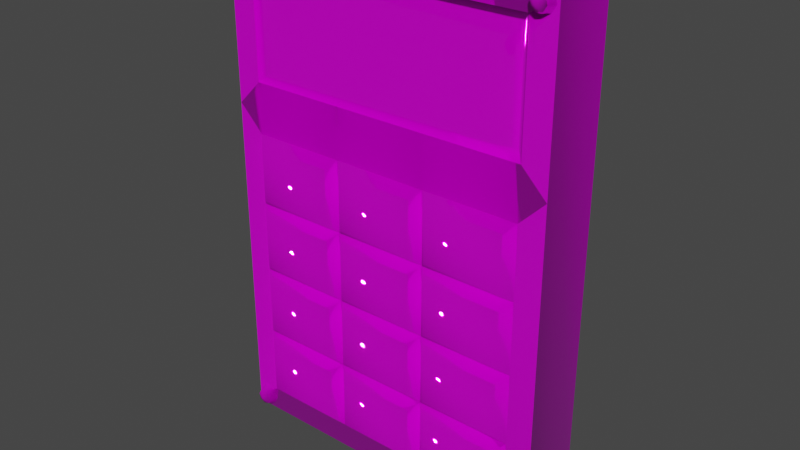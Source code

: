 # Source: cus_keypad_4_digit.blend  (saved by Blender 2.91.10; exported with 4.5.12 LTS)
import bpy
from mathutils import Matrix  # noqa: F401  (used for matrix-valued properties, if any)

bpy.ops.wm.read_factory_settings(use_empty=True)
scene = bpy.context.scene
scene.name = 'Scene'

# ---- collections
col_collection = bpy.data.collections.new('Collection'); scene.collection.children.link(col_collection)

# ---- images (referenced by path relative to the original .blend; pixels are not part of the script)
import os
ASSET_DIR = os.environ.get("B2B_ASSET_DIR", "")  # directory of the original .blend (textures are referenced by path, not embedded)
HERE = os.path.dirname(os.path.abspath(__file__))  # packed textures are extracted next to this script under _unpacked/

def load_image(name, relpath, width, height, colorspace="sRGB"):
    """Load a texture the original file referenced (path relative to the .blend, or extracted next to this script)."""
    p = next((c for c in (os.path.join(HERE, relpath), os.path.join(ASSET_DIR, relpath)) if relpath and os.path.exists(c)), "")
    if p:
        img = bpy.data.images.load(p, check_existing=True)
        img.name = name
    else:  # same state as the original file: an image datablock whose file is absent (Cycles renders it pink)
        img = bpy.data.images.new(name, width, height)
        img.source = "FILE"
        img.filepath = "//" + (relpath or name)
    img.colorspace_settings.name = colorspace
    return img
img_vault_keypad_nm_texture_dds = load_image('vault_keypad_nm.texture.dds', 'vault_keypad_nm.texture.dds', 1024, 1024, 'Non-Color')
img_vault_keypad_df_texture_dds = load_image('vault_keypad_df.texture.dds', 'vault_keypad_df.texture.dds', 1024, 1024, 'sRGB')

# ---- materials (node trees are filled in below, after node groups)
mat_mat_mat = bpy.data.materials.new('mat_mat')
mat_mat_mat.alpha_threshold = 0.0
mat_mat_mat.use_transparent_shadow = False
mat_mat_mat.line_color = (0.0, 0.0, 0.0, 1.0)

# ---- node groups
ng_pd2_df_nmr_vtxcol = bpy.data.node_groups.new('PD2 DF:NMr:VtxCol', 'ShaderNodeTree')
_s = ng_pd2_df_nmr_vtxcol.interface.new_socket(name='BSDF Mat.', in_out='OUTPUT', socket_type='NodeSocketShader')
_s = ng_pd2_df_nmr_vtxcol.interface.new_socket(name='DF Color (sRGB)', in_out='INPUT', socket_type='NodeSocketColor')
_s = ng_pd2_df_nmr_vtxcol.interface.new_socket(name='DF Alpha (sRGB)', in_out='INPUT', socket_type='NodeSocketFloat')
_s.subtype = 'FACTOR'
_s = ng_pd2_df_nmr_vtxcol.interface.new_socket(name='NM Color (Linear)', in_out='INPUT', socket_type='NodeSocketColor')
_s.default_value = (0.5, 0.5, 0.5, 1.0)
_s = ng_pd2_df_nmr_vtxcol.interface.new_socket(name='NM Alpha (Linear)', in_out='INPUT', socket_type='NodeSocketFloat')
_s.subtype = 'FACTOR'
_s = ng_pd2_df_nmr_vtxcol.interface.new_socket(name='Vertex Col. Color', in_out='INPUT', socket_type='NodeSocketColor')
_N = ng_pd2_df_nmr_vtxcol.nodes; _L = ng_pd2_df_nmr_vtxcol.links
n0 = _N.new('ShaderNodeMix'); n0.name = 'Mix.005'; n0.location = (380, 0)
n0.data_type = 'RGBA'
n0.blend_type = 'MULTIPLY'
n0.inputs[0].default_value = 1.0
n1 = _N.new('ShaderNodeInvert'); n1.name = 'Invert'; n1.location = (380, -180)
n2 = _N.new('ShaderNodeCombineColor'); n2.name = 'Combine RGB'; n2.location = (540, -260)
n2.inputs[2].default_value = 1.0
n3 = _N.new('ShaderNodeNormalMap'); n3.name = 'Normal Map'; n3.location = (700, -260)
n3.width = 148
n4 = _N.new('ShaderNodeBsdfPrincipled'); n4.name = 'Principled BSDF'; n4.location = (880, 120)
n4.distribution = 'GGX'
n4.subsurface_method = 'BURLEY'
n4.inputs[1].default_value = 0.5
n4.inputs[3].default_value = 1.45
n4.inputs[27].default_value = (0.0, 0.0, 0.0, 1.0)
n4.inputs[28].default_value = 1.0
n5 = _N.new('NodeGroupOutput'); n5.name = 'Group Output'; n5.location = (1140, 120)
n6 = _N.new('ShaderNodeSeparateColor'); n6.name = 'Separate RGB'; n6.location = (344, -302)
n7 = _N.new('NodeGroupInput'); n7.name = 'PD2 DF:NM:VtxCol'; n7.location = (0, 0)
n7.label = 'PD2 DF:NM:VtxCol'
n7.width = 224
_L.new(n2.outputs[0], n3.inputs[1])
_L.new(n0.outputs[2], n4.inputs[0])
_L.new(n3.outputs[0], n4.inputs[5])
_L.new(n4.outputs[0], n5.inputs[0])
_L.new(n7.outputs[4], n0.inputs[7])
_L.new(n7.outputs[1], n4.inputs[13])
_L.new(n7.outputs[0], n0.inputs[6])
_L.new(n7.outputs[3], n2.inputs[0])
_L.new(n1.outputs[0], n4.inputs[2])
_L.new(n7.outputs[1], n1.inputs[1])
_L.new(n6.outputs[0], n2.inputs[1])
_L.new(n7.outputs[2], n6.inputs[0])
n5.is_active_output = True

# ---- material node trees
mat_mat_mat.use_nodes = True; mat_mat_mat.node_tree.nodes.clear()
_N = mat_mat_mat.node_tree.nodes; _L = mat_mat_mat.node_tree.links
n0 = _N.new('ShaderNodeTexImage'); n0.name = 'Image Texture.002'; n0.location = (-600, 200)
n0.image = img_vault_keypad_nm_texture_dds
n1 = _N.new('ShaderNodeOutputMaterial'); n1.name = 'Material Output'; n1.location = (300, 400)
n2 = _N.new('ShaderNodeGroup'); n2.name = 'Group'; n2.location = (-200, 400)
n2.width = 400
n2.node_tree = ng_pd2_df_nmr_vtxcol
n2.inputs[4].default_value = (1.0, 1.0, 1.0, 1.0)
n3 = _N.new('ShaderNodeTexImage'); n3.name = 'Image Texture'; n3.location = (-600, 500)
n3.image = img_vault_keypad_df_texture_dds
_L.new(n3.outputs[0], n2.inputs[0])
_L.new(n3.outputs[1], n2.inputs[1])
_L.new(n0.outputs[0], n2.inputs[2])
_L.new(n0.outputs[1], n2.inputs[3])
_L.new(n2.outputs[0], n1.inputs[0])
n1.is_active_output = True

# ---- world
world_world = bpy.data.worlds.new('World'); scene.world = world_world
world_world.use_nodes = True; world_world.node_tree.nodes.clear()
_N = world_world.node_tree.nodes; _L = world_world.node_tree.links
n0 = _N.new('ShaderNodeOutputWorld'); n0.name = 'World Output'; n0.location = (300, 300)
n1 = _N.new('ShaderNodeBackground'); n1.name = 'Background'; n1.location = (10, 300)
n1.inputs[0].default_value = (0.05088, 0.05088, 0.05088, 1.0)
_L.new(n1.outputs[0], n0.inputs[0])
n0.is_active_output = True
world_world.color = (0.05088, 0.05088, 0.05088)
world_world.use_sun_shadow = False
world_world.sun_shadow_jitter_overblur = 0.0

# ---- meshes
me_g_g = bpy.data.meshes.new('g_g')
me_g_g.from_pydata([(0.08, -0.035, 0.13), (-0.08, -0.035, 0.13), (0.08, -0.035, 0.07), (-0.08, -0.035, 0.07), (0.1, -0.04, 0.05), (-0.1, -0.04, 0.05), (-0.085, -0.04, 0.035), (0.085, -0.04, 0.035), (-0.085, -0.04, -0.135), (0.085, -0.04, -0.135), (0.085, -0.04, 0.135), (-0.085, -0.04, 0.135), (0.085, -0.04, 0.065), (-0.085, -0.04, 0.065), (0.0874, -0.04461, 0.1428), (0.09688, -0.03994, -0.1464), (-0.08682, -0.03994, -0.1379), (-0.092, -0.04461, 0.1373), (-0.0953, -0.04461, 0.1387), (-0.09667, -0.03994, 0.1373), (-0.08736, -0.04461, -0.1425), (-0.08544, -0.03994, -0.1428), (0.09545, -0.04461, -0.1451), (-0.09667, -0.04461, 0.142), (-0.0986, -0.03994, 0.142), (-0.08911, -0.04461, -0.1457), (-0.08791, -0.03994, -0.1472), (0.08662, -0.03994, 0.1382), (-0.0953, -0.04461, 0.1453), (-0.09667, -0.03994, 0.1467), (-0.09254, -0.04461, -0.1466), (-0.09277, -0.03994, -0.1486), (0.08819, -0.04461, 0.1393), (-0.092, -0.04654, 0.142), (-0.092, -0.04461, 0.1467), (-0.09566, -0.04461, -0.1449), (-0.09718, -0.03994, -0.1461), (0.09859, -0.03994, -0.1417), (0.09666, -0.04461, -0.1418), (-0.092, -0.04654, -0.142), (-0.09664, -0.04461, -0.1415), (-0.09856, -0.03994, -0.1412), (0.09089, -0.03994, 0.1355), (-0.092, -0.03994, 0.1486), (-0.0887, -0.04461, 0.1453), (-0.09489, -0.04461, -0.1383), (-0.09609, -0.03994, -0.1368), (0.09122, -0.04461, 0.1374), (-0.08733, -0.03994, 0.1467), (-0.08733, -0.04461, 0.142), (-0.09146, -0.04461, -0.1374), (-0.09123, -0.03994, -0.1354), (0.0947, -0.04461, 0.1382), (-0.0854, -0.03994, 0.142), (-0.0887, -0.04461, 0.1387), (-0.08834, -0.04461, -0.1391), (-0.08733, -0.03994, 0.1373), (0.09644, -0.03994, -0.1371), (-0.092, -0.03994, 0.1354), (0.08549, -0.03994, 0.1431), (0.09222, -0.04461, -0.1467), (0.09231, -0.03994, -0.1486), (0.092, -0.04654, 0.142), (0.0893, -0.04461, 0.1458), (0.08886, -0.04461, -0.1455), (0.08756, -0.03994, -0.1469), (0.092, -0.04654, -0.142), (0.08734, -0.04461, -0.1422), (0.08541, -0.03994, -0.1423), (0.08818, -0.03994, 0.1474), (0.09278, -0.04461, 0.1466), (0.08855, -0.04461, -0.1389), (0.08712, -0.03994, -0.1376), (0.09311, -0.03994, 0.1485), (0.09581, -0.04461, 0.1447), (0.09178, -0.04461, -0.1373), (0.09169, -0.03994, -0.1354), (0.09738, -0.03994, 0.1458), (0.0966, -0.04461, 0.1412), (0.09514, -0.04461, -0.1385), (0.09851, -0.03994, 0.1409), (0.09582, -0.03994, 0.1366), (0.095, 2.235e-08, 0.15), (0.1, 2.235e-08, 0.145), (0.09854, 2.235e-08, 0.1485), (0.1, 2.235e-08, -0.145), (0.095, 2.235e-08, -0.15), (0.09854, 2.235e-08, -0.1485), (-0.1, 2.235e-08, 0.145), (-0.095, 2.235e-08, 0.15), (-0.09854, 2.235e-08, 0.1485), (-0.095, 2.235e-08, -0.15), (-0.1, 2.235e-08, -0.145), (-0.09854, 2.235e-08, -0.1485), (0.1, -0.04, 0.145), (0.095, -0.04, 0.15), (0.09854, -0.04, 0.1485), (-0.095, -0.04, 0.15), (-0.1, -0.04, 0.145), (-0.09854, -0.04, 0.1485), (-0.1, -0.04, -0.145), (-0.095, -0.04, -0.15), (-0.09854, -0.04, -0.1485), (0.095, -0.04, -0.15), (0.1, -0.04, -0.145), (0.09854, -0.04, -0.1485), (0.095, 2.235e-08, 0.15), (0.1, 2.235e-08, 0.145), (0.09854, 2.235e-08, 0.1485), (0.1, 2.235e-08, -0.145), (0.095, 2.235e-08, -0.15), (0.09854, 2.235e-08, -0.1485), (-0.1, 2.235e-08, 0.145), (-0.095, 2.235e-08, 0.15), (-0.09854, 2.235e-08, 0.1485), (-0.095, 2.235e-08, -0.15), (-0.1, 2.235e-08, -0.145), (-0.09854, 2.235e-08, -0.1485), (0.1, -0.04, 0.145), (0.095, -0.04, 0.15), (0.09854, -0.04, 0.1485), (-0.095, -0.04, 0.15), (-0.1, -0.04, 0.145), (-0.09854, -0.04, 0.1485), (-0.1, -0.04, -0.145), (-0.095, -0.04, -0.15), (-0.09854, -0.04, -0.1485), (0.095, -0.04, -0.15), (0.1, -0.04, -0.145), (0.09854, -0.04, -0.1485)], [], [(2, 0, 1, 3), (11, 10, 95, 97), (10, 12, 4, 94), (13, 11, 98, 5), (9, 8, 101, 103), (8, 6, 5, 100), (7, 9, 104, 4), (1, 0, 10, 11), (0, 2, 12, 10), (3, 1, 11, 13), (2, 3, 13, 12), (6, 7, 4, 12, 13, 5), (75, 66, 79), (55, 39, 20), (76, 75, 79, 57), (16, 55, 20, 21), (71, 66, 75), (20, 39, 25), (72, 71, 75, 76), (21, 20, 25, 26), (67, 66, 71), (25, 39, 30), (68, 67, 71, 72), (26, 25, 30, 31), (64, 66, 67), (30, 39, 35), (65, 64, 67, 68), (31, 30, 35, 36), (36, 35, 40, 41), (61, 60, 64, 65), (35, 39, 40), (60, 66, 64), (15, 22, 60, 61), (41, 40, 45, 46), (22, 66, 60), (40, 39, 45), (37, 38, 22, 15), (46, 45, 50, 51), (38, 66, 22), (45, 39, 50), (57, 79, 38, 37), (51, 50, 55, 16), (79, 66, 38), (50, 39, 55), (17, 58, 56, 54), (33, 17, 54), (54, 56, 53, 49), (33, 54, 49), (49, 53, 48, 44), (33, 49, 44), (44, 48, 43, 34), (33, 44, 34), (34, 43, 29, 28), (33, 34, 28), (33, 28, 23), (28, 29, 24, 23), (33, 23, 18), (23, 24, 19, 18), (33, 18, 17), (18, 19, 58, 17), (52, 81, 80, 78), (62, 52, 78), (78, 80, 77, 74), (62, 78, 74), (74, 77, 73, 70), (62, 74, 70), (70, 73, 69, 63), (62, 70, 63), (63, 69, 59, 14), (62, 63, 14), (62, 14, 32), (14, 59, 27, 32), (62, 32, 47), (32, 27, 42, 47), (62, 47, 52), (47, 42, 81, 52), (94, 96, 10), (96, 95, 10), (97, 99, 11), (99, 98, 11), (100, 102, 8), (102, 101, 8), (103, 105, 9), (105, 104, 9), (122, 112, 116, 124), (107, 118, 128, 109), (115, 110, 127, 125), (106, 113, 121, 119), (115, 125, 126, 117), (117, 126, 124, 116), (121, 113, 114, 123), (123, 114, 112, 122), (106, 119, 120, 108), (108, 120, 118, 107), (127, 110, 111, 129), (129, 111, 109, 128), (88, 90, 89, 82, 84, 83, 85, 87, 86, 91, 93, 92)])
me_g_g.polygons.foreach_set('use_smooth', [0, 0, 0, 0, 0, 0, 0, 1, 1, 1, 1, 0, 1, 1, 1, 1, 1, 1, 1, 1, 1, 1, 1, 1, 1, 1, 1, 1, 1, 1, 1, 1, 1, 1, 1, 1, 1, 1, 1, 1, 1, 1, 1, 1, 1, 1, 1, 1, 1, 1, 1, 1, 1, 1, 1, 1, 1, 1, 1, 1, 1, 1, 1, 1, 1, 1, 1, 1, 1, 1, 1, 1, 1, 1, 1, 1, 0, 0, 0, 0, 0, 0, 0, 0, 1, 1, 1, 1, 1, 1, 1, 1, 1, 1, 1, 1, 0])
_k = set([(0, 10), (1, 11), (2, 12), (3, 13)])
me_g_g.attributes.new('sharp_edge', 'BOOLEAN', 'EDGE').data.foreach_set('value', [ (min(e.vertices), max(e.vertices)) in _k for e in me_g_g.edges])
_uv = me_g_g.uv_layers.new(name='UVMap')
_uv.uv.foreach_set('vector', [0.8485, 0.7531, 0.8485, 0.9213, 0.51, 0.9213, 0.51, 0.7531, 0.075, 0.075, 0.075, 0.925, 2.235e-08, 0.975, 8.717e-07, 0.025, 2.98e-08, 0.925, 1.788e-07, 0.575, 0.075, 0.5, 0.075, 0.975, 0.075, 0.075, 0.075, 0.425, -7.451e-10, 0.475, -1.49e-08, 0.0, 1.946e-06, 0.925, -1.1e-07, 0.075, 0.075, 0.025, 0.075, 0.975, 0.075, 0.075, 0.075, 0.925, 9.537e-07, 1.0, 2.384e-08, 0.025, 0.0, 0.925, 0.05732, 0.01768, 0.075, 0.025, 0.075, 1.0, 0.51, 0.9213, 0.8485, 0.9213, 0.8671, 0.9383, 0.4922, 0.9394, 0.8485, 0.9213, 0.8485, 0.7531, 0.8664, 0.7351, 0.8671, 0.9383, 0.51, 0.7531, 0.51, 0.9213, 0.4922, 0.9394, 0.4915, 0.7361, 0.8485, 0.7531, 0.51, 0.7531, 0.4915, 0.7361, 0.8664, 0.7351, 0.15, 0.075, 0.15, 0.925, 0.075, 1.0, 0.0, 0.925, 0.0, 0.075, 0.075, 0.0, 0.4107, 0.9788, 0.4213, 0.9683, 0.4213, 0.9831, 0.4213, 0.9831, 0.4213, 0.9683, 0.4318, 0.9788, 0.4064, 0.9831, 0.4107, 0.9788, 0.4213, 0.9831, 0.4213, 0.9893, 0.4213, 0.9893, 0.4213, 0.9831, 0.4318, 0.9788, 0.4362, 0.9831, 0.4064, 0.9683, 0.4213, 0.9683, 0.4107, 0.9788, 0.4318, 0.9788, 0.4213, 0.9683, 0.4362, 0.9683, 0.4002, 0.9683, 0.4064, 0.9683, 0.4107, 0.9788, 0.4064, 0.9831, 0.4362, 0.9831, 0.4318, 0.9788, 0.4362, 0.9683, 0.4423, 0.9683, 0.4107, 0.9577, 0.4213, 0.9683, 0.4064, 0.9683, 0.4362, 0.9683, 0.4213, 0.9683, 0.4318, 0.9577, 0.4064, 0.9534, 0.4107, 0.9577, 0.4064, 0.9683, 0.4002, 0.9683, 0.4423, 0.9683, 0.4362, 0.9683, 0.4318, 0.9577, 0.4362, 0.9534, 0.4213, 0.9534, 0.4213, 0.9683, 0.4107, 0.9577, 0.4318, 0.9577, 0.4213, 0.9683, 0.4213, 0.9534, 0.4213, 0.9472, 0.4213, 0.9534, 0.4107, 0.9577, 0.4064, 0.9534, 0.4362, 0.9534, 0.4318, 0.9577, 0.4213, 0.9534, 0.4213, 0.9472, 0.4213, 0.9472, 0.4213, 0.9534, 0.4107, 0.9577, 0.4064, 0.9534, 0.4362, 0.9534, 0.4318, 0.9577, 0.4213, 0.9534, 0.4213, 0.9472, 0.4213, 0.9534, 0.4213, 0.9683, 0.4107, 0.9577, 0.4318, 0.9577, 0.4213, 0.9683, 0.4213, 0.9534, 0.4423, 0.9683, 0.4362, 0.9683, 0.4318, 0.9577, 0.4362, 0.9534, 0.4064, 0.9534, 0.4107, 0.9577, 0.4064, 0.9683, 0.4002, 0.9683, 0.4362, 0.9683, 0.4213, 0.9683, 0.4318, 0.9577, 0.4107, 0.9577, 0.4213, 0.9683, 0.4064, 0.9683, 0.4362, 0.9831, 0.4318, 0.9788, 0.4362, 0.9683, 0.4423, 0.9683, 0.4002, 0.9683, 0.4064, 0.9683, 0.4107, 0.9788, 0.4064, 0.9831, 0.4318, 0.9788, 0.4213, 0.9683, 0.4362, 0.9683, 0.4064, 0.9683, 0.4213, 0.9683, 0.4107, 0.9788, 0.4213, 0.9893, 0.4213, 0.9831, 0.4318, 0.9788, 0.4362, 0.9831, 0.4064, 0.9831, 0.4107, 0.9788, 0.4213, 0.9831, 0.4213, 0.9893, 0.4213, 0.9831, 0.4213, 0.9683, 0.4318, 0.9788, 0.4107, 0.9788, 0.4213, 0.9683, 0.4213, 0.9831, 0.4213, 0.9831, 0.4213, 0.9893, 0.4362, 0.9831, 0.4318, 0.9788, 0.4213, 0.9683, 0.4213, 0.9831, 0.4318, 0.9788, 0.4318, 0.9788, 0.4362, 0.9831, 0.4423, 0.9683, 0.4362, 0.9683, 0.4213, 0.9683, 0.4318, 0.9788, 0.4362, 0.9683, 0.4362, 0.9683, 0.4423, 0.9683, 0.4362, 0.9534, 0.4318, 0.9577, 0.4213, 0.9683, 0.4362, 0.9683, 0.4318, 0.9577, 0.4318, 0.9577, 0.4362, 0.9534, 0.4213, 0.9472, 0.4213, 0.9534, 0.4213, 0.9683, 0.4318, 0.9577, 0.4213, 0.9534, 0.4213, 0.9534, 0.4213, 0.9472, 0.4064, 0.9534, 0.4107, 0.9577, 0.4213, 0.9683, 0.4213, 0.9534, 0.4107, 0.9577, 0.4213, 0.9683, 0.4107, 0.9577, 0.4064, 0.9683, 0.4107, 0.9577, 0.4064, 0.9534, 0.4002, 0.9683, 0.4064, 0.9683, 0.4213, 0.9683, 0.4064, 0.9683, 0.4107, 0.9788, 0.4064, 0.9683, 0.4002, 0.9683, 0.4064, 0.9831, 0.4107, 0.9788, 0.4213, 0.9683, 0.4107, 0.9788, 0.4213, 0.9831, 0.4107, 0.9788, 0.4064, 0.9831, 0.4213, 0.9893, 0.4213, 0.9831, 0.4213, 0.9831, 0.4213, 0.9893, 0.4362, 0.9831, 0.4318, 0.9788, 0.4213, 0.9683, 0.4213, 0.9831, 0.4318, 0.9788, 0.4318, 0.9788, 0.4362, 0.9831, 0.4423, 0.9683, 0.4362, 0.9683, 0.4213, 0.9683, 0.4318, 0.9788, 0.4362, 0.9683, 0.4362, 0.9683, 0.4423, 0.9683, 0.4362, 0.9534, 0.4318, 0.9577, 0.4213, 0.9683, 0.4362, 0.9683, 0.4318, 0.9577, 0.4318, 0.9577, 0.4362, 0.9534, 0.4213, 0.9472, 0.4213, 0.9534, 0.4213, 0.9683, 0.4318, 0.9577, 0.4213, 0.9534, 0.4213, 0.9534, 0.4213, 0.9472, 0.4064, 0.9534, 0.4107, 0.9577, 0.4213, 0.9683, 0.4213, 0.9534, 0.4107, 0.9577, 0.4213, 0.9683, 0.4107, 0.9577, 0.4064, 0.9683, 0.4107, 0.9577, 0.4064, 0.9534, 0.4002, 0.9683, 0.4064, 0.9683, 0.4213, 0.9683, 0.4064, 0.9683, 0.4107, 0.9788, 0.4064, 0.9683, 0.4002, 0.9683, 0.4064, 0.9831, 0.4107, 0.9788, 0.4213, 0.9683, 0.4107, 0.9788, 0.4213, 0.9831, 0.4107, 0.9788, 0.4064, 0.9831, 0.4213, 0.9893, 0.4213, 0.9831, 0.1333, 1.683, 0.1333, 1.672, 0.1333, 1.678, 0.1333, 1.672, 0.1333, 1.667, 0.1333, 1.678, 0.1333, 1.0, 0.1333, 0.9951, 0.1333, 0.9882, 0.1333, 0.9951, 0.1333, 0.9833, 0.1333, 0.9882, 0.1333, 0.0, 0.1333, -0.004882, 0.1333, -0.01179, 0.1333, -0.004882, 0.1333, -0.01667, 0.1333, -0.01179, 0.05, 1.937e-07, 0.06768, 0.007322, 0.05732, 0.01768, 0.06768, 0.007322, 0.075, 0.025, 0.05732, 0.01768, 0.1333, 0.9833, 3.814e-07, 0.9833, 6.656e-09, 0.01667, 0.1333, 0.01667, 9.183e-07, 1.683, 0.1333, 1.683, 0.1333, 2.65, 1.622e-06, 2.65, -1.172e-08, -0.01667, -4.572e-07, -0.65, 0.1333, -0.65, 0.1333, -0.01667, 8.93e-07, 1.65, 4.004e-07, 1.017, 0.1333, 1.017, 0.1333, 1.65, -1.172e-08, -0.01667, 0.1333, -0.01667, 0.1333, 0.0, 0.02418, 0.1921, 0.02418, 0.1921, 0.1333, 0.0, 0.1333, 0.01667, 6.656e-09, 0.01667, 0.1333, 1.017, 4.004e-07, 1.017, 0.02418, 0.7898, 0.1333, 1.0, 0.1333, 1.0, 0.02418, 0.7898, 3.814e-07, 0.9833, 0.1333, 0.9833, 8.93e-07, 1.65, 0.1333, 1.65, 0.1333, 1.667, 0.0699, 1.234, 0.0699, 1.234, 0.1333, 1.667, 0.1333, 1.683, 9.183e-07, 1.683, 0.1333, -0.65, -4.572e-07, -0.65, -4.689e-07, -0.6667, 0.1333, -0.6667, 0.1333, 2.667, 1.634e-06, 2.667, 1.622e-06, 2.65, 0.1333, 2.65, 0.8621, 0.7339, 0.8665, 0.7354, 0.8683, 0.7389, 0.8683, 0.9318, 0.8665, 0.9353, 0.8621, 0.9368, 0.5042, 0.9368, 0.4998, 0.9353, 0.498, 0.9318, 0.498, 0.7389, 0.4998, 0.7354, 0.5042, 0.7339])
me_g_g.materials.append(mat_mat_mat)
me_g_g.use_remesh_preserve_volume = False
me_g_g.use_remesh_preserve_attributes = False
me_g_g.use_mirror_vertex_groups = False
me_g_g.use_paint_bone_selection = False
me_g_g.use_paint_mask_vertex = True
me_g_g.update()
me_g_g.normals_split_custom_set([tuple(v) for v in zip(*[iter([0.0, -1.0, 0.0, 0.0, -1.0, 0.0, 0.0, -1.0, 0.0, 0.0, -1.0, 0.0, 0.0, -1.0, 0.0, 0.0, -1.0, 0.0, 0.0, -1.0, 0.0, 0.0, -1.0, 0.0, 0.0, -1.0, 0.0, 0.0, -1.0, 0.0, 0.0, -1.0, 0.0, 0.0, -1.0, 0.0, 0.0, -1.0, 0.0, 0.0, -1.0, 0.0, 0.0, -1.0, 0.0, 0.0, -1.0, 0.0, 0.0, -1.0, 0.0, 0.0, -1.0, 0.0, 0.0, -1.0, 0.0, 0.0, -1.0, 0.0, 0.0, -1.0, 0.0, 0.0, -1.0, 0.0, 0.0, -1.0, 0.0, 0.0, -1.0, 0.0, 0.0, -1.0, 0.0, 0.0, -1.0, 0.0, 0.0, -1.0, 0.0, 0.0, -1.0, 0.0, 2.669e-05, -1.0, 2.396e-05, -1.833e-05, -1.0, 2.398e-05, 0.0, -0.7071, -0.7071, 0.0, -0.7071, -0.7071, -2.357e-05, -1.0, -2.72e-05, -2.356e-05, -1.0, 1.851e-05, -0.7071, -0.7071, 0.0, -0.7071, -0.7071, 0.0, 2.342e-05, -1.0, 2.686e-05, 2.342e-05, -1.0, -1.889e-05, 0.7071, -0.7071, 0.0, 0.7071, -0.7071, 0.0, -2.685e-05, -1.0, 2.337e-05, 1.857e-05, -1.0, 2.334e-05, 7.483e-08, -0.7071, 0.7071, 7.483e-08, -0.7071, 0.7071, 0.0, -1.0, 0.0, 0.0, -1.0, 0.0, 0.0, -1.0, 0.0, 0.0, -1.0, 0.0, 0.0, -1.0, 0.0, 0.0, -1.0, 0.0, -0.03533, -0.663, 0.7478, 7.117e-07, -1.0, 9.292e-07, 0.5038, -0.663, 0.5537, 0.5873, -0.663, 0.4642, 1.034e-06, -1.0, 8.501e-07, 0.7435, -0.663, -0.08705, -0.04361, -0.3827, 0.9229, -0.03533, -0.663, 0.7478, 0.5038, -0.663, 0.5537, 0.6217, -0.3827, 0.6834, 0.7248, -0.3827, 0.5729, 0.5873, -0.663, 0.4642, 0.7435, -0.663, -0.08705, 0.9176, -0.3827, -0.1074, -0.5537, -0.663, 0.5038, 7.117e-07, -1.0, 9.292e-07, -0.03533, -0.663, 0.7478, 0.7435, -0.663, -0.08705, 1.034e-06, -1.0, 8.501e-07, 0.4642, -0.663, -0.5873, -0.6834, -0.3827, 0.6217, -0.5537, -0.663, 0.5038, -0.03533, -0.663, 0.7478, -0.04361, -0.3827, 0.9229, 0.9176, -0.3827, -0.1074, 0.7435, -0.663, -0.08705, 0.4642, -0.663, -0.5873, 0.5729, -0.3827, -0.7248, -0.7478, -0.663, -0.03533, 7.117e-07, -1.0, 9.292e-07, -0.5537, -0.663, 0.5038, 0.4642, -0.663, -0.5873, 1.034e-06, -1.0, 8.501e-07, -0.08705, -0.663, -0.7435, -0.9228, -0.3827, -0.04361, -0.7478, -0.663, -0.03533, -0.5537, -0.663, 0.5038, -0.6834, -0.3827, 0.6217, 0.5729, -0.3827, -0.7248, 0.4642, -0.663, -0.5873, -0.08705, -0.663, -0.7435, -0.1074, -0.3827, -0.9176, -0.5038, -0.663, -0.5537, 7.117e-07, -1.0, 9.292e-07, -0.7478, -0.663, -0.03533, -0.08705, -0.663, -0.7435, 1.034e-06, -1.0, 8.501e-07, -0.5873, -0.663, -0.4642, -0.6217, -0.3827, -0.6834, -0.5038, -0.663, -0.5537, -0.7478, -0.663, -0.03533, -0.9228, -0.3827, -0.04361, -0.1074, -0.3827, -0.9176, -0.08705, -0.663, -0.7435, -0.5873, -0.663, -0.4642, -0.7248, -0.3827, -0.5729, -0.7248, -0.3827, -0.5729, -0.5873, -0.663, -0.4642, -0.7435, -0.663, 0.08705, -0.9176, -0.3827, 0.1074, 0.04361, -0.3827, -0.9228, 0.03534, -0.663, -0.7478, -0.5038, -0.663, -0.5537, -0.6217, -0.3827, -0.6834, -0.5873, -0.663, -0.4642, 1.034e-06, -1.0, 8.501e-07, -0.7435, -0.663, 0.08705, 0.03534, -0.663, -0.7478, 7.117e-07, -1.0, 9.292e-07, -0.5038, -0.663, -0.5537, 0.6834, -0.3827, -0.6217, 0.5537, -0.663, -0.5038, 0.03534, -0.663, -0.7478, 0.04361, -0.3827, -0.9228, -0.9176, -0.3827, 0.1074, -0.7435, -0.663, 0.08705, -0.4642, -0.663, 0.5873, -0.5729, -0.3827, 0.7248, 0.5537, -0.663, -0.5038, 7.117e-07, -1.0, 9.292e-07, 0.03534, -0.663, -0.7478, -0.7435, -0.663, 0.08705, 1.034e-06, -1.0, 8.501e-07, -0.4642, -0.663, 0.5873, 0.9229, -0.3827, 0.04361, 0.7478, -0.663, 0.03534, 0.5537, -0.663, -0.5038, 0.6834, -0.3827, -0.6217, -0.5729, -0.3827, 0.7248, -0.4642, -0.663, 0.5873, 0.08705, -0.663, 0.7435, 0.1074, -0.3827, 0.9176, 0.7478, -0.663, 0.03534, 7.117e-07, -1.0, 9.292e-07, 0.5537, -0.663, -0.5038, -0.4642, -0.663, 0.5873, 1.034e-06, -1.0, 8.501e-07, 0.08705, -0.663, 0.7435, 0.6217, -0.3827, 0.6834, 0.5038, -0.663, 0.5537, 0.7478, -0.663, 0.03534, 0.9229, -0.3827, 0.04361, 0.1074, -0.3827, 0.9176, 0.08705, -0.663, 0.7435, 0.5873, -0.663, 0.4642, 0.7248, -0.3827, 0.5729, 0.5038, -0.663, 0.5537, 7.117e-07, -1.0, 9.292e-07, 0.7478, -0.663, 0.03534, 0.08705, -0.663, 0.7435, 1.034e-06, -1.0, 8.501e-07, 0.5873, -0.663, 0.4642, 2.071e-07, -0.663, -0.7486, 1.793e-07, -0.3827, -0.9239, 0.6533, -0.3827, -0.6533, 0.5294, -0.663, -0.5294, -9.744e-08, -1.0, -6.383e-07, 2.071e-07, -0.663, -0.7486, 0.5294, -0.663, -0.5294, 0.5294, -0.663, -0.5294, 0.6533, -0.3827, -0.6533, 0.9239, -0.3827, -1.188e-06, 0.7486, -0.663, -8.283e-07, -9.744e-08, -1.0, -6.383e-07, 0.5294, -0.663, -0.5294, 0.7486, -0.663, -8.283e-07, 0.7486, -0.663, -8.283e-07, 0.9239, -0.3827, -1.188e-06, 0.6533, -0.3827, 0.6533, 0.5294, -0.663, 0.5294, -9.744e-08, -1.0, -6.383e-07, 0.7486, -0.663, -8.283e-07, 0.5294, -0.663, 0.5294, 0.5294, -0.663, 0.5294, 0.6533, -0.3827, 0.6533, 3.586e-07, -0.3827, 0.9239, 3.451e-07, -0.663, 0.7486, -9.744e-08, -1.0, -6.383e-07, 0.5294, -0.663, 0.5294, 3.451e-07, -0.663, 0.7486, 3.451e-07, -0.663, 0.7486, 3.586e-07, -0.3827, 0.9239, -0.6533, -0.3827, 0.6533, -0.5294, -0.663, 0.5294, -9.744e-08, -1.0, -6.383e-07, 3.451e-07, -0.663, 0.7486, -0.5294, -0.663, 0.5294, -9.744e-08, -1.0, -6.383e-07, -0.5294, -0.663, 0.5294, -0.7486, -0.663, -1.064e-06, -0.5294, -0.663, 0.5294, -0.6533, -0.3827, 0.6533, -0.9239, -0.3827, -1.502e-06, -0.7486, -0.663, -1.064e-06, -9.744e-08, -1.0, -6.383e-07, -0.7486, -0.663, -1.064e-06, -0.5294, -0.663, -0.5294, -0.7486, -0.663, -1.064e-06, -0.9239, -0.3827, -1.502e-06, -0.6533, -0.3827, -0.6533, -0.5294, -0.663, -0.5294, -9.744e-08, -1.0, -6.383e-07, -0.5294, -0.663, -0.5294, 2.071e-07, -0.663, -0.7486, -0.5294, -0.663, -0.5294, -0.6533, -0.3827, -0.6533, 1.793e-07, -0.3827, -0.9239, 2.071e-07, -0.663, -0.7486, 0.433, -0.663, -0.6107, 0.5344, -0.3827, -0.7537, 0.9108, -0.3827, -0.1551, 0.738, -0.663, -0.1256, 6.383e-07, -1.0, -5.705e-07, 0.433, -0.663, -0.6107, 0.738, -0.663, -0.1256, 0.738, -0.663, -0.1256, 0.9108, -0.3827, -0.1551, 0.7537, -0.3827, 0.5344, 0.6107, -0.663, 0.433, 6.383e-07, -1.0, -5.705e-07, 0.738, -0.663, -0.1256, 0.6107, -0.663, 0.433, 0.6107, -0.663, 0.433, 0.7537, -0.3827, 0.5344, 0.1551, -0.3827, 0.9108, 0.1256, -0.663, 0.738, 6.383e-07, -1.0, -5.705e-07, 0.6107, -0.663, 0.433, 0.1256, -0.663, 0.738, 0.1256, -0.663, 0.738, 0.1551, -0.3827, 0.9108, -0.5344, -0.3827, 0.7537, -0.433, -0.663, 0.6107, 6.383e-07, -1.0, -5.705e-07, 0.1256, -0.663, 0.738, -0.433, -0.663, 0.6107, -0.433, -0.663, 0.6107, -0.5344, -0.3827, 0.7537, -0.9108, -0.3827, 0.1551, -0.738, -0.663, 0.1256, 6.383e-07, -1.0, -5.705e-07, -0.433, -0.663, 0.6107, -0.738, -0.663, 0.1256, 6.383e-07, -1.0, -5.705e-07, -0.738, -0.663, 0.1256, -0.6107, -0.663, -0.433, -0.738, -0.663, 0.1256, -0.9108, -0.3827, 0.1551, -0.7537, -0.3827, -0.5344, -0.6107, -0.663, -0.433, 6.383e-07, -1.0, -5.705e-07, -0.6107, -0.663, -0.433, -0.1256, -0.663, -0.738, -0.6107, -0.663, -0.433, -0.7537, -0.3827, -0.5344, -0.1551, -0.3827, -0.9108, -0.1256, -0.663, -0.738, 6.383e-07, -1.0, -5.705e-07, -0.1256, -0.663, -0.738, 0.433, -0.663, -0.6107, -0.1256, -0.663, -0.738, -0.1551, -0.3827, -0.9108, 0.5344, -0.3827, -0.7537, 0.433, -0.663, -0.6107, 0.0, -1.0, 0.0, 0.0, -1.0, 0.0, 0.0, -1.0, 0.0, 0.0, -1.0, 0.0, 0.0, -1.0, 0.0, 0.0, -1.0, 0.0, 0.0, -1.0, 0.0, 0.0, -1.0, 0.0, 0.0, -1.0, 0.0, 0.0, -1.0, 0.0, 0.0, -1.0, 0.0, 0.0, -1.0, 0.0, 0.0, -1.0, 0.0, 0.0, -1.0, 0.0, 0.0, -1.0, 0.0, 0.0, -1.0, 0.0, 0.0, -1.0, 0.0, 0.0, -1.0, 0.0, 0.0, -1.0, 0.0, 0.0, -1.0, 0.0, 0.0, -1.0, 0.0, 0.0, -1.0, 0.0, 0.0, -1.0, 0.0, 0.0, -1.0, 0.0, -0.9381, -0.1828, 0.2942, -0.9943, 0.1056, 0.01137, -0.9381, 0.1828, -0.2942, -0.9943, -0.1056, -0.01137, 0.9381, 0.1828, 0.2942, 0.9943, -0.1056, 0.01137, 0.9381, -0.1828, -0.2942, 0.9943, 0.1056, -0.01137, -0.01137, 0.1056, -0.9943, 0.2942, 0.1828, -0.9381, 0.01137, -0.1056, -0.9943, -0.2942, -0.1828, -0.9381, 0.01137, 0.1056, 0.9943, -0.2942, 0.1828, 0.9381, -0.01137, -0.1056, 0.9943, 0.2942, -0.1828, 0.9381, -0.01137, 0.1056, -0.9943, -0.2942, -0.1828, -0.9381, -0.7071, 0.0, -0.7071, -0.7071, 0.0, -0.7071, -0.7071, 0.0, -0.7071, -0.7071, 0.0, -0.7071, -0.9943, -0.1056, -0.01137, -0.9381, 0.1828, -0.2942, -0.01137, -0.1056, 0.9943, -0.2942, 0.1828, 0.9381, -0.7071, 0.0, 0.7071, -0.7071, 0.0, 0.7071, -0.7071, 0.0, 0.7071, -0.7071, 0.0, 0.7071, -0.9943, 0.1056, 0.01137, -0.9381, -0.1828, 0.2942, 0.01137, 0.1056, 0.9943, 0.2942, -0.1828, 0.9381, 0.7071, 0.0, 0.7071, 0.7071, 0.0, 0.7071, 0.7071, 0.0, 0.7071, 0.7071, 0.0, 0.7071, 0.9943, -0.1056, 0.01137, 0.9381, 0.1828, 0.2942, 0.01137, -0.1056, -0.9943, 0.2942, 0.1828, -0.9381, 0.7071, 0.0, -0.7071, 0.7071, 0.0, -0.7071, 0.7071, 0.0, -0.7071, 0.7071, 0.0, -0.7071, 0.9943, 0.1056, -0.01137, 0.9381, -0.1828, -0.2942, 0.0, 1.0, -4.628e-15, 0.0, 1.0, -4.628e-15, 0.0, 1.0, -4.628e-15, 0.0, 1.0, -4.628e-15, 0.0, 1.0, -4.628e-15, 0.0, 1.0, -4.628e-15, 0.0, 1.0, -4.628e-15, 0.0, 1.0, -4.628e-15, 0.0, 1.0, -4.628e-15, 0.0, 1.0, -4.628e-15, 0.0, 1.0, -4.628e-15, 0.0, 1.0, -4.628e-15])] * 3)])
me_g_g_001 = bpy.data.meshes.new('g_g.001')
me_g_g_001.from_pydata([(-0.02333, -0.001177, 0.01625), (-0.02333, -0.001177, -0.01625), (0.02333, -0.001177, 0.01625), (0.02333, -0.001177, -0.01625), (-0.02833, 0.003823, 0.02125), (0.02833, 0.003823, 0.02125), (-0.02833, 0.003823, -0.02125), (0.02833, 0.003823, -0.02125)], [], [(3, 2, 0, 1), (1, 0, 4, 6), (0, 2, 5, 4), (3, 1, 6, 7), (2, 3, 7, 5)])
me_g_g_001.polygons.foreach_set('use_smooth', [True] * 5)
_uv = me_g_g_001.uv_layers.new(name='UVMap')
_uv.uv.foreach_set('vector', [0.5893, 0.4728, 0.5893, 0.5405, 0.5158, 0.5405, 0.5158, 0.4728, 0.5158, 0.4728, 0.5158, 0.5405, 0.5042, 0.5513, 0.5044, 0.462, 0.5158, 0.5405, 0.5893, 0.5405, 0.6008, 0.5513, 0.5042, 0.5513, 0.5893, 0.4728, 0.5158, 0.4728, 0.5044, 0.462, 0.6009, 0.462, 0.5893, 0.5405, 0.5893, 0.4728, 0.6009, 0.462, 0.6008, 0.5513])
me_g_g_001.materials.append(mat_mat_mat)
me_g_g_001.use_remesh_preserve_volume = False
me_g_g_001.use_remesh_preserve_attributes = False
me_g_g_001.use_mirror_vertex_groups = False
me_g_g_001.use_paint_bone_selection = False
me_g_g_001.use_paint_mask_vertex = True
me_g_g_001.update()
me_g_g_002 = bpy.data.meshes.new('g_g.002')
me_g_g_002.from_pydata([(0.02333, -0.001177, 0.01625), (0.02333, -0.001177, -0.01625), (-0.02333, -0.001177, 0.01625), (-0.02333, -0.001177, -0.01625), (-0.02833, 0.003823, 0.02125), (0.02833, 0.003823, 0.02125), (-0.02833, 0.003823, -0.02125), (0.02833, 0.003823, -0.02125)], [], [(1, 0, 2, 3), (2, 0, 5, 4), (1, 3, 6, 7), (0, 1, 7, 5), (3, 2, 4, 6)])
me_g_g_002.polygons.foreach_set('use_smooth', [True] * 5)
_uv = me_g_g_002.uv_layers.new(name='UVMap')
_uv.uv.foreach_set('vector', [0.7235, 0.4745, 0.7235, 0.5386, 0.6502, 0.5386, 0.6502, 0.4745, 0.6502, 0.5386, 0.7235, 0.5386, 0.7345, 0.5491, 0.6391, 0.5491, 0.7235, 0.4745, 0.6502, 0.4745, 0.6392, 0.464, 0.7346, 0.464, 0.7235, 0.5386, 0.7235, 0.4745, 0.7346, 0.464, 0.7345, 0.5491, 0.6502, 0.4745, 0.6502, 0.5386, 0.6391, 0.5491, 0.6392, 0.464])
me_g_g_002.materials.append(mat_mat_mat)
me_g_g_002.use_remesh_preserve_volume = False
me_g_g_002.use_remesh_preserve_attributes = False
me_g_g_002.use_mirror_vertex_groups = False
me_g_g_002.use_paint_bone_selection = False
me_g_g_002.use_paint_mask_vertex = True
me_g_g_002.update()
me_g_g_003 = bpy.data.meshes.new('g_g.003')
me_g_g_003.from_pydata([(0.02333, -0.001177, 0.01625), (0.02333, -0.001177, -0.01625), (-0.02333, -0.001177, 0.01625), (-0.02333, -0.001177, -0.01625), (0.02833, 0.003823, 0.02125), (-0.02833, 0.003823, 0.02125), (0.02833, 0.003823, -0.02125), (-0.02833, 0.003823, -0.02125)], [], [(1, 0, 2, 3), (0, 1, 6, 4), (2, 0, 4, 5), (1, 3, 7, 6), (3, 2, 5, 7)])
me_g_g_003.polygons.foreach_set('use_smooth', [True] * 5)
_uv = me_g_g_003.uv_layers.new(name='UVMap')
_uv.uv.foreach_set('vector', [0.8549, 0.4745, 0.8549, 0.5386, 0.7817, 0.5386, 0.7817, 0.4745, 0.8549, 0.5386, 0.8549, 0.4745, 0.8661, 0.464, 0.8659, 0.5491, 0.7817, 0.5386, 0.8549, 0.5386, 0.8659, 0.5491, 0.7705, 0.5491, 0.8549, 0.4745, 0.7817, 0.4745, 0.7706, 0.464, 0.8661, 0.464, 0.7817, 0.4745, 0.7817, 0.5386, 0.7705, 0.5491, 0.7706, 0.464])
me_g_g_003.materials.append(mat_mat_mat)
me_g_g_003.use_remesh_preserve_volume = False
me_g_g_003.use_remesh_preserve_attributes = False
me_g_g_003.use_mirror_vertex_groups = False
me_g_g_003.use_paint_bone_selection = False
me_g_g_003.use_paint_mask_vertex = True
me_g_g_003.update()
me_g_g_004 = bpy.data.meshes.new('g_g.004')
me_g_g_004.from_pydata([(0.02333, -0.001177, -0.01625), (0.02333, -0.001177, 0.01625), (-0.02333, -0.001177, -0.01625), (-0.02333, -0.001177, 0.01625), (0.02833, 0.003823, 0.02125), (-0.02833, 0.003823, 0.02125), (0.02833, 0.003823, -0.02125), (-0.02833, 0.003823, -0.02125)], [], [(0, 1, 3, 2), (1, 0, 6, 4), (0, 2, 7, 6), (3, 1, 4, 5), (2, 3, 5, 7)])
me_g_g_004.polygons.foreach_set('use_smooth', [True] * 5)
_uv = me_g_g_004.uv_layers.new(name='UVMap')
_uv.uv.foreach_set('vector', [0.853, 0.3487, 0.853, 0.4128, 0.7797, 0.4128, 0.7797, 0.3487, 0.853, 0.4128, 0.853, 0.3487, 0.8641, 0.3382, 0.864, 0.4233, 0.853, 0.3487, 0.7797, 0.3487, 0.7687, 0.3381, 0.8641, 0.3382, 0.7797, 0.4128, 0.853, 0.4128, 0.864, 0.4233, 0.7686, 0.4233, 0.7797, 0.3487, 0.7797, 0.4128, 0.7686, 0.4233, 0.7687, 0.3381])
me_g_g_004.materials.append(mat_mat_mat)
me_g_g_004.use_remesh_preserve_volume = False
me_g_g_004.use_remesh_preserve_attributes = False
me_g_g_004.use_mirror_vertex_groups = False
me_g_g_004.use_paint_bone_selection = False
me_g_g_004.use_paint_mask_vertex = True
me_g_g_004.update()
me_g_g_005 = bpy.data.meshes.new('g_g.005')
me_g_g_005.from_pydata([(-0.02333, -0.001177, -0.01625), (0.02333, -0.001177, -0.01625), (-0.02333, -0.001177, 0.01625), (0.02333, -0.001177, 0.01625), (-0.02833, 0.003823, 0.02125), (0.02833, 0.003823, 0.02125), (-0.02833, 0.003823, -0.02125), (0.02833, 0.003823, -0.02125)], [], [(1, 3, 2, 0), (0, 2, 4, 6), (1, 0, 6, 7), (2, 3, 5, 4), (3, 1, 7, 5)])
me_g_g_005.polygons.foreach_set('use_smooth', [True] * 5)
_uv = me_g_g_005.uv_layers.new(name='UVMap')
_uv.uv.foreach_set('vector', [0.5901, 0.3487, 0.5901, 0.4128, 0.5168, 0.4128, 0.5168, 0.3487, 0.5168, 0.3487, 0.5168, 0.4128, 0.5057, 0.4233, 0.5058, 0.3381, 0.5901, 0.3487, 0.5168, 0.3487, 0.5058, 0.3381, 0.6012, 0.3382, 0.5168, 0.4128, 0.5901, 0.4128, 0.6011, 0.4233, 0.5057, 0.4233, 0.5901, 0.4128, 0.5901, 0.3487, 0.6012, 0.3382, 0.6011, 0.4233])
me_g_g_005.materials.append(mat_mat_mat)
me_g_g_005.use_remesh_preserve_volume = False
me_g_g_005.use_remesh_preserve_attributes = False
me_g_g_005.use_mirror_vertex_groups = False
me_g_g_005.use_paint_bone_selection = False
me_g_g_005.use_paint_mask_vertex = True
me_g_g_005.update()
me_g_g_006 = bpy.data.meshes.new('g_g.006')
me_g_g_006.from_pydata([(0.02333, -0.001177, -0.01625), (0.02333, -0.001177, 0.01625), (-0.02333, -0.001177, -0.01625), (-0.02333, -0.001177, 0.01625), (-0.02833, 0.003823, 0.02125), (0.02833, 0.003823, 0.02125), (-0.02833, 0.003823, -0.02125), (0.02833, 0.003823, -0.02125)], [], [(0, 1, 3, 2), (0, 2, 6, 7), (3, 1, 5, 4), (1, 0, 7, 5), (2, 3, 4, 6)])
me_g_g_006.polygons.foreach_set('use_smooth', [True] * 5)
_uv = me_g_g_006.uv_layers.new(name='UVMap')
_uv.uv.foreach_set('vector', [0.7215, 0.3487, 0.7215, 0.4128, 0.6483, 0.4128, 0.6483, 0.3487, 0.7215, 0.3487, 0.6483, 0.3487, 0.6372, 0.3381, 0.7327, 0.3382, 0.6483, 0.4128, 0.7215, 0.4128, 0.7326, 0.4233, 0.6371, 0.4233, 0.7215, 0.4128, 0.7215, 0.3487, 0.7327, 0.3382, 0.7326, 0.4233, 0.6483, 0.3487, 0.6483, 0.4128, 0.6371, 0.4233, 0.6372, 0.3381])
me_g_g_006.materials.append(mat_mat_mat)
me_g_g_006.use_remesh_preserve_volume = False
me_g_g_006.use_remesh_preserve_attributes = False
me_g_g_006.use_mirror_vertex_groups = False
me_g_g_006.use_paint_bone_selection = False
me_g_g_006.use_paint_mask_vertex = True
me_g_g_006.update()
me_g_g_007 = bpy.data.meshes.new('g_g.007')
me_g_g_007.from_pydata([(0.02333, -0.001177, -0.01625), (0.02333, -0.001177, 0.01625), (-0.02333, -0.001177, -0.01625), (-0.02333, -0.001177, 0.01625), (0.02833, 0.003823, 0.02125), (-0.02833, 0.003823, 0.02125), (0.02833, 0.003823, -0.02125), (-0.02833, 0.003823, -0.02125)], [], [(0, 1, 3, 2), (1, 0, 6, 4), (0, 2, 7, 6), (3, 1, 4, 5), (2, 3, 5, 7)])
me_g_g_007.polygons.foreach_set('use_smooth', [True] * 5)
_uv = me_g_g_007.uv_layers.new(name='UVMap')
_uv.uv.foreach_set('vector', [0.853, 0.2244, 0.853, 0.2885, 0.7797, 0.2885, 0.7797, 0.2244, 0.853, 0.2885, 0.853, 0.2244, 0.8641, 0.2139, 0.864, 0.299, 0.853, 0.2244, 0.7797, 0.2244, 0.7687, 0.2138, 0.8641, 0.2139, 0.7797, 0.2885, 0.853, 0.2885, 0.864, 0.299, 0.7686, 0.299, 0.7797, 0.2244, 0.7797, 0.2885, 0.7686, 0.299, 0.7687, 0.2138])
me_g_g_007.materials.append(mat_mat_mat)
me_g_g_007.use_remesh_preserve_volume = False
me_g_g_007.use_remesh_preserve_attributes = False
me_g_g_007.use_mirror_vertex_groups = False
me_g_g_007.use_paint_bone_selection = False
me_g_g_007.use_paint_mask_vertex = True
me_g_g_007.update()
me_g_g_008 = bpy.data.meshes.new('g_g.008')
me_g_g_008.from_pydata([(-0.02333, -0.001177, -0.01625), (0.02333, -0.001177, -0.01625), (-0.02333, -0.001177, 0.01625), (0.02333, -0.001177, 0.01625), (-0.02833, 0.003823, 0.02125), (0.02833, 0.003823, 0.02125), (-0.02833, 0.003823, -0.02125), (0.02833, 0.003823, -0.02125)], [], [(1, 3, 2, 0), (0, 2, 4, 6), (1, 0, 6, 7), (2, 3, 5, 4), (3, 1, 7, 5)])
me_g_g_008.polygons.foreach_set('use_smooth', [True] * 5)
_uv = me_g_g_008.uv_layers.new(name='UVMap')
_uv.uv.foreach_set('vector', [0.5901, 0.2244, 0.5901, 0.2885, 0.5168, 0.2885, 0.5168, 0.2244, 0.5168, 0.2244, 0.5168, 0.2885, 0.5057, 0.299, 0.5058, 0.2138, 0.5901, 0.2244, 0.5168, 0.2244, 0.5058, 0.2138, 0.6012, 0.2139, 0.5168, 0.2885, 0.5901, 0.2885, 0.6011, 0.299, 0.5057, 0.299, 0.5901, 0.2885, 0.5901, 0.2244, 0.6012, 0.2139, 0.6011, 0.299])
me_g_g_008.materials.append(mat_mat_mat)
me_g_g_008.use_remesh_preserve_volume = False
me_g_g_008.use_remesh_preserve_attributes = False
me_g_g_008.use_mirror_vertex_groups = False
me_g_g_008.use_paint_bone_selection = False
me_g_g_008.use_paint_mask_vertex = True
me_g_g_008.update()
me_g_g_009 = bpy.data.meshes.new('g_g.009')
me_g_g_009.from_pydata([(0.02333, -0.001177, -0.01625), (0.02333, -0.001177, 0.01625), (-0.02333, -0.001177, -0.01625), (-0.02333, -0.001177, 0.01625), (-0.02833, 0.003823, 0.02125), (0.02833, 0.003823, 0.02125), (-0.02833, 0.003823, -0.02125), (0.02833, 0.003823, -0.02125)], [], [(0, 1, 3, 2), (0, 2, 6, 7), (3, 1, 5, 4), (1, 0, 7, 5), (2, 3, 4, 6)])
me_g_g_009.polygons.foreach_set('use_smooth', [True] * 5)
_uv = me_g_g_009.uv_layers.new(name='UVMap')
_uv.uv.foreach_set('vector', [0.7215, 0.2244, 0.7215, 0.2885, 0.6483, 0.2885, 0.6483, 0.2244, 0.7215, 0.2244, 0.6483, 0.2244, 0.6372, 0.2138, 0.7327, 0.2139, 0.6483, 0.2885, 0.7215, 0.2885, 0.7326, 0.299, 0.6371, 0.299, 0.7215, 0.2885, 0.7215, 0.2244, 0.7327, 0.2139, 0.7326, 0.299, 0.6483, 0.2244, 0.6483, 0.2885, 0.6371, 0.299, 0.6372, 0.2138])
me_g_g_009.materials.append(mat_mat_mat)
me_g_g_009.use_remesh_preserve_volume = False
me_g_g_009.use_remesh_preserve_attributes = False
me_g_g_009.use_mirror_vertex_groups = False
me_g_g_009.use_paint_bone_selection = False
me_g_g_009.use_paint_mask_vertex = True
me_g_g_009.update()
me_g_g_010 = bpy.data.meshes.new('g_g.010')
me_g_g_010.from_pydata([(0.02333, -0.001177, -0.01625), (0.02333, -0.001177, 0.01625), (-0.02333, -0.001177, -0.01625), (-0.02333, -0.001177, 0.01625), (-0.02833, 0.003823, -0.02125), (0.02833, 0.003823, -0.02125), (0.02833, 0.003823, 0.02125), (-0.02833, 0.003823, 0.02125)], [], [(0, 1, 3, 2), (0, 2, 4, 5), (1, 0, 5, 6), (3, 1, 6, 7), (2, 3, 7, 4)])
me_g_g_010.polygons.foreach_set('use_smooth', [True] * 5)
_uv = me_g_g_010.uv_layers.new(name='UVMap')
_uv.uv.foreach_set('vector', [0.8514, 0.09893, 0.8514, 0.163, 0.7782, 0.163, 0.7782, 0.09893, 0.8514, 0.09893, 0.7782, 0.09893, 0.7671, 0.0884, 0.8626, 0.08845, 0.8514, 0.163, 0.8514, 0.09893, 0.8626, 0.08845, 0.8624, 0.1736, 0.7782, 0.163, 0.8514, 0.163, 0.8624, 0.1736, 0.767, 0.1735, 0.7782, 0.09893, 0.7782, 0.163, 0.767, 0.1735, 0.7671, 0.0884])
me_g_g_010.materials.append(mat_mat_mat)
me_g_g_010.use_remesh_preserve_volume = False
me_g_g_010.use_remesh_preserve_attributes = False
me_g_g_010.use_mirror_vertex_groups = False
me_g_g_010.use_paint_bone_selection = False
me_g_g_010.use_paint_mask_vertex = True
me_g_g_010.update()
me_g_g_011 = bpy.data.meshes.new('g_g.011')
me_g_g_011.from_pydata([(-0.02333, -0.001177, -0.01625), (0.02333, -0.001177, -0.01625), (-0.02333, -0.001177, 0.01625), (0.02333, -0.001177, 0.01625), (-0.02833, 0.003823, -0.02125), (-0.02833, 0.003823, 0.02125), (0.02833, 0.003823, -0.02125), (0.02833, 0.003823, 0.02125)], [], [(1, 3, 2, 0), (0, 2, 5, 4), (2, 3, 7, 5), (1, 0, 4, 6), (3, 1, 6, 7)])
me_g_g_011.polygons.foreach_set('use_smooth', [True] * 5)
_uv = me_g_g_011.uv_layers.new(name='UVMap')
_uv.uv.foreach_set('vector', [0.5885, 0.09893, 0.5885, 0.163, 0.5153, 0.163, 0.5153, 0.09893, 0.5153, 0.09893, 0.5153, 0.163, 0.5041, 0.1735, 0.5042, 0.0884, 0.5153, 0.163, 0.5885, 0.163, 0.5996, 0.1736, 0.5041, 0.1735, 0.5885, 0.09893, 0.5153, 0.09893, 0.5042, 0.0884, 0.5997, 0.08845, 0.5885, 0.163, 0.5885, 0.09893, 0.5997, 0.08845, 0.5996, 0.1736])
me_g_g_011.materials.append(mat_mat_mat)
me_g_g_011.use_remesh_preserve_volume = False
me_g_g_011.use_remesh_preserve_attributes = False
me_g_g_011.use_mirror_vertex_groups = False
me_g_g_011.use_paint_bone_selection = False
me_g_g_011.use_paint_mask_vertex = True
me_g_g_011.update()
me_g_g_012 = bpy.data.meshes.new('g_g.012')
me_g_g_012.from_pydata([(0.02333, -0.001177, -0.01625), (0.02333, -0.001177, 0.01625), (-0.02333, -0.001177, 0.01625), (-0.02333, -0.001177, -0.01625), (-0.02833, 0.003823, -0.02125), (-0.02833, 0.003823, 0.02125), (0.02833, 0.003823, -0.02125), (0.02833, 0.003823, 0.02125)], [], [(0, 1, 2, 3), (0, 3, 4, 6), (2, 1, 7, 5), (1, 0, 6, 7), (3, 2, 5, 4)])
me_g_g_012.polygons.foreach_set('use_smooth', [True] * 5)
_uv = me_g_g_012.uv_layers.new(name='UVMap')
_uv.uv.foreach_set('vector', [0.72, 0.09893, 0.72, 0.163, 0.6467, 0.163, 0.6467, 0.09893, 0.72, 0.09893, 0.6467, 0.09893, 0.6357, 0.0884, 0.7311, 0.08845, 0.6467, 0.163, 0.72, 0.163, 0.731, 0.1736, 0.6356, 0.1735, 0.72, 0.163, 0.72, 0.09893, 0.7311, 0.08845, 0.731, 0.1736, 0.6467, 0.09893, 0.6467, 0.163, 0.6356, 0.1735, 0.6357, 0.0884])
me_g_g_012.materials.append(mat_mat_mat)
me_g_g_012.use_remesh_preserve_volume = False
me_g_g_012.use_remesh_preserve_attributes = False
me_g_g_012.use_mirror_vertex_groups = False
me_g_g_012.use_paint_bone_selection = False
me_g_g_012.use_paint_mask_vertex = True
me_g_g_012.update()

# ---- objects
ob_g_g = bpy.data.objects.new('g_g', me_g_g)
ob_g_g_001 = bpy.data.objects.new('g_g.001', me_g_g_001)
ob_g_g_002 = bpy.data.objects.new('g_g.002', me_g_g_002)
ob_g_g_003 = bpy.data.objects.new('g_g.003', me_g_g_003)
ob_g_g_004 = bpy.data.objects.new('g_g.004', me_g_g_004)
ob_g_g_005 = bpy.data.objects.new('g_g.005', me_g_g_005)
ob_g_g_006 = bpy.data.objects.new('g_g.006', me_g_g_006)
ob_g_g_007 = bpy.data.objects.new('g_g.007', me_g_g_007)
ob_g_g_008 = bpy.data.objects.new('g_g.008', me_g_g_008)
ob_g_g_009 = bpy.data.objects.new('g_g.009', me_g_g_009)
ob_g_g_010 = bpy.data.objects.new('g_g.010', me_g_g_010)
ob_g_g_011 = bpy.data.objects.new('g_g.011', me_g_g_011)
ob_g_g_012 = bpy.data.objects.new('g_g.012', me_g_g_012)

# ---- transforms, parenting, visibility, modifiers, constraints
ob_g_g.location = (0.0, 0.0, 0.0)
ob_g_g.lock_rotations_4d = False
ob_g_g.empty_display_type = 'ARROWS'
ob_g_g.lineart.crease_threshold = 0.0
_m = ob_g_g.modifiers.new('EdgeSplit', 'EDGE_SPLIT')
_m.use_edge_angle = False
_m = ob_g_g.modifiers.new('Triangulate', 'TRIANGULATE')
_m.keep_custom_normals = True
ob_g_g_001.location = (-0.05667, -0.04382, 0.01375)
ob_g_g_001.lock_rotations_4d = False
ob_g_g_001.empty_display_type = 'ARROWS'
ob_g_g_001.lineart.crease_threshold = 0.0
ob_g_g_002.location = (-3.274e-10, -0.04382, 0.01375)
ob_g_g_002.lock_rotations_4d = False
ob_g_g_002.empty_display_type = 'ARROWS'
ob_g_g_002.lineart.crease_threshold = 0.0
ob_g_g_003.location = (0.05667, -0.04382, 0.01375)
ob_g_g_003.lock_rotations_4d = False
ob_g_g_003.empty_display_type = 'ARROWS'
ob_g_g_003.lineart.crease_threshold = 0.0
ob_g_g_004.location = (0.05667, -0.04382, -0.02875)
ob_g_g_004.lock_rotations_4d = False
ob_g_g_004.empty_display_type = 'ARROWS'
ob_g_g_004.lineart.crease_threshold = 0.0
ob_g_g_005.location = (-0.05667, -0.04382, -0.02875)
ob_g_g_005.lock_rotations_4d = False
ob_g_g_005.empty_display_type = 'ARROWS'
ob_g_g_005.lineart.crease_threshold = 0.0
ob_g_g_006.location = (3.274e-10, -0.04382, -0.02875)
ob_g_g_006.lock_rotations_4d = False
ob_g_g_006.empty_display_type = 'ARROWS'
ob_g_g_006.lineart.crease_threshold = 0.0
ob_g_g_007.location = (0.05667, -0.04382, -0.07125)
ob_g_g_007.lock_rotations_4d = False
ob_g_g_007.empty_display_type = 'ARROWS'
ob_g_g_007.lineart.crease_threshold = 0.0
ob_g_g_008.location = (-0.05667, -0.04382, -0.07125)
ob_g_g_008.lock_rotations_4d = False
ob_g_g_008.empty_display_type = 'ARROWS'
ob_g_g_008.lineart.crease_threshold = 0.0
ob_g_g_009.location = (-4.911e-10, -0.04382, -0.07125)
ob_g_g_009.lock_rotations_4d = False
ob_g_g_009.empty_display_type = 'ARROWS'
ob_g_g_009.lineart.crease_threshold = 0.0
ob_g_g_010.location = (0.05667, -0.04382, -0.1138)
ob_g_g_010.lock_rotations_4d = False
ob_g_g_010.empty_display_type = 'ARROWS'
ob_g_g_010.lineart.crease_threshold = 0.0
ob_g_g_011.location = (-0.05667, -0.04382, -0.1138)
ob_g_g_011.lock_rotations_4d = False
ob_g_g_011.empty_display_type = 'ARROWS'
ob_g_g_011.lineart.crease_threshold = 0.0
ob_g_g_012.location = (0.0, -0.04382, -0.1138)
ob_g_g_012.lock_rotations_4d = False
ob_g_g_012.empty_display_type = 'ARROWS'
ob_g_g_012.lineart.crease_threshold = 0.0

# ---- collection membership
col_collection.objects.link(ob_g_g)
col_collection.objects.link(ob_g_g_001)
col_collection.objects.link(ob_g_g_002)
col_collection.objects.link(ob_g_g_003)
col_collection.objects.link(ob_g_g_004)
col_collection.objects.link(ob_g_g_005)
col_collection.objects.link(ob_g_g_006)
col_collection.objects.link(ob_g_g_007)
col_collection.objects.link(ob_g_g_008)
col_collection.objects.link(ob_g_g_009)
col_collection.objects.link(ob_g_g_010)
col_collection.objects.link(ob_g_g_011)
col_collection.objects.link(ob_g_g_012)

# ---- scene / render settings (as saved in the file)
scene.frame_start = 1; scene.frame_end = 250; scene.frame_set(1)
scene.render.engine = 'BLENDER_EEVEE_NEXT'
scene.cycles.use_denoising = False
scene.cycles.samples = 128
scene.cycles.sampling_pattern = 'TABULATED_SOBOL'
scene.cycles.use_adaptive_sampling = False
scene.cycles.use_light_tree = False
scene.view_settings.view_transform = 'Filmic'
bpy.context.view_layer.update()

# ---- added for rendering (the .blend has no active camera and no usable light): camera, sun
cam_auto = bpy.data.cameras.new('AutoCamera')
cam_auto.lens = 50.0
cam_auto.sensor_width = 36.0
cam_auto.clip_end = 1000.0
ob_auto_camera = bpy.data.objects.new('AutoCamera', cam_auto)
scene.collection.objects.link(ob_auto_camera)
ob_auto_camera.location = (0.336362, -0.426907, 0.26909)
ob_auto_camera.rotation_euler = (1.09748, -7.21219e-08, 0.694738)
scene.camera = ob_auto_camera
light_auto_sun = bpy.data.lights.new('AutoSun', 'SUN')
light_auto_sun.energy = 3.0
light_auto_sun.angle = 0.0523599
ob_auto_sun = bpy.data.objects.new('AutoSun', light_auto_sun)
scene.collection.objects.link(ob_auto_sun)
ob_auto_sun.rotation_euler = (0.872665, 0.174533, 0.523599)
bpy.context.view_layer.update()
